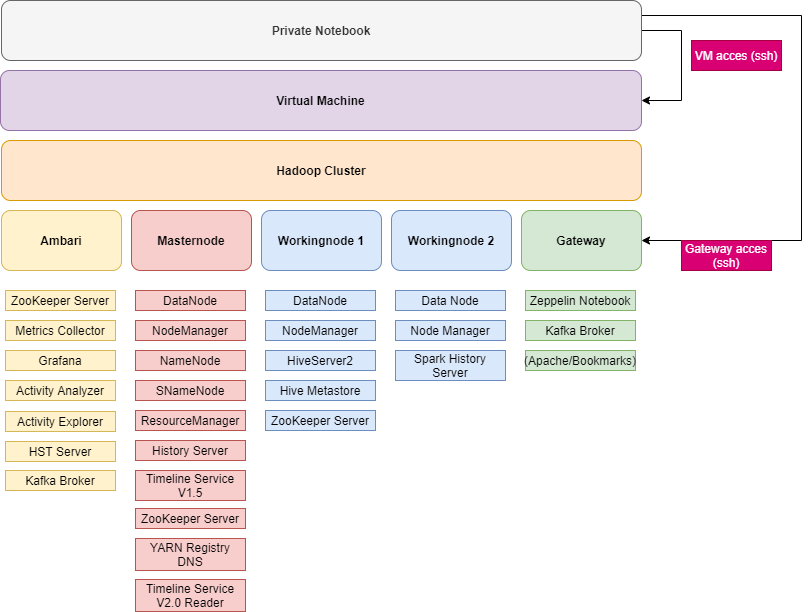

The diagram above was exported from draw.io. Its source (the exported page's mxGraphModel, read from the mxfile embedded in the PNG):
<mxGraphModel dx="1422" dy="745" grid="1" gridSize="10" guides="1" tooltips="1" connect="1" arrows="1" fold="1" page="1" pageScale="1" pageWidth="827" pageHeight="1169" math="0" shadow="0">
  <root>
    <mxCell id="0" />
    <mxCell id="1" parent="0" />
    <mxCell id="iFQV_8Ya4gUTtMSwyYMm-2" value="&lt;b&gt;Masternode&lt;/b&gt;" style="rounded=1;whiteSpace=wrap;html=1;fillColor=#f8cecc;strokeColor=#b85450;" parent="1" vertex="1">
      <mxGeometry x="140" y="290" width="120" height="60" as="geometry" />
    </mxCell>
    <mxCell id="iFQV_8Ya4gUTtMSwyYMm-3" value="NodeManager" style="rounded=0;whiteSpace=wrap;html=1;fillColor=#f8cecc;strokeColor=#b85450;" parent="1" vertex="1">
      <mxGeometry x="144" y="400" width="110" height="20" as="geometry" />
    </mxCell>
    <mxCell id="iFQV_8Ya4gUTtMSwyYMm-4" value="NameNode" style="rounded=0;whiteSpace=wrap;html=1;fillColor=#f8cecc;strokeColor=#b85450;" parent="1" vertex="1">
      <mxGeometry x="144" y="430" width="110" height="20" as="geometry" />
    </mxCell>
    <mxCell id="iFQV_8Ya4gUTtMSwyYMm-5" value="DataNode" style="rounded=0;whiteSpace=wrap;html=1;fillColor=#f8cecc;strokeColor=#b85450;" parent="1" vertex="1">
      <mxGeometry x="144" y="370" width="110" height="20" as="geometry" />
    </mxCell>
    <mxCell id="iFQV_8Ya4gUTtMSwyYMm-8" value="&lt;b&gt;Workingnode 1&lt;/b&gt;" style="rounded=1;whiteSpace=wrap;html=1;fillColor=#dae8fc;strokeColor=#6c8ebf;" parent="1" vertex="1">
      <mxGeometry x="270" y="290" width="120" height="60" as="geometry" />
    </mxCell>
    <mxCell id="iFQV_8Ya4gUTtMSwyYMm-9" value="NodeManager" style="rounded=0;whiteSpace=wrap;html=1;fillColor=#dae8fc;strokeColor=#6c8ebf;" parent="1" vertex="1">
      <mxGeometry x="274" y="400" width="110" height="20" as="geometry" />
    </mxCell>
    <mxCell id="iFQV_8Ya4gUTtMSwyYMm-10" value="HiveServer2" style="rounded=0;whiteSpace=wrap;html=1;fillColor=#dae8fc;strokeColor=#6c8ebf;" parent="1" vertex="1">
      <mxGeometry x="274" y="430" width="110" height="20" as="geometry" />
    </mxCell>
    <mxCell id="iFQV_8Ya4gUTtMSwyYMm-11" value="DataNode" style="rounded=0;whiteSpace=wrap;html=1;fillColor=#dae8fc;strokeColor=#6c8ebf;" parent="1" vertex="1">
      <mxGeometry x="274" y="370" width="110" height="20" as="geometry" />
    </mxCell>
    <mxCell id="iFQV_8Ya4gUTtMSwyYMm-12" value="&lt;b&gt;Workingnode 2&lt;/b&gt;" style="rounded=1;whiteSpace=wrap;html=1;fillColor=#dae8fc;strokeColor=#6c8ebf;" parent="1" vertex="1">
      <mxGeometry x="400" y="290" width="120" height="60" as="geometry" />
    </mxCell>
    <mxCell id="iFQV_8Ya4gUTtMSwyYMm-13" value="Node Manager" style="rounded=0;whiteSpace=wrap;html=1;fillColor=#dae8fc;strokeColor=#6c8ebf;" parent="1" vertex="1">
      <mxGeometry x="404" y="400" width="110" height="20" as="geometry" />
    </mxCell>
    <mxCell id="iFQV_8Ya4gUTtMSwyYMm-14" value="Spark History Server" style="rounded=0;whiteSpace=wrap;html=1;fillColor=#dae8fc;strokeColor=#6c8ebf;" parent="1" vertex="1">
      <mxGeometry x="404" y="430" width="110" height="30" as="geometry" />
    </mxCell>
    <mxCell id="iFQV_8Ya4gUTtMSwyYMm-15" value="Data Node" style="rounded=0;whiteSpace=wrap;html=1;fillColor=#dae8fc;strokeColor=#6c8ebf;" parent="1" vertex="1">
      <mxGeometry x="404" y="370" width="110" height="20" as="geometry" />
    </mxCell>
    <mxCell id="iFQV_8Ya4gUTtMSwyYMm-16" value="&lt;b&gt;Gateway&lt;/b&gt;" style="rounded=1;whiteSpace=wrap;html=1;fillColor=#d5e8d4;strokeColor=#82b366;" parent="1" vertex="1">
      <mxGeometry x="530" y="290" width="120" height="60" as="geometry" />
    </mxCell>
    <mxCell id="iFQV_8Ya4gUTtMSwyYMm-19" value="Zeppelin Notebook" style="rounded=0;whiteSpace=wrap;html=1;fillColor=#d5e8d4;strokeColor=#82b366;" parent="1" vertex="1">
      <mxGeometry x="534" y="370" width="110" height="20" as="geometry" />
    </mxCell>
    <mxCell id="iFQV_8Ya4gUTtMSwyYMm-20" value="&lt;b&gt;Ambari&lt;/b&gt;" style="rounded=1;whiteSpace=wrap;html=1;fillColor=#fff2cc;strokeColor=#d6b656;" parent="1" vertex="1">
      <mxGeometry x="10" y="290" width="120" height="60" as="geometry" />
    </mxCell>
    <mxCell id="iFQV_8Ya4gUTtMSwyYMm-21" value="Metrics Collector" style="rounded=0;whiteSpace=wrap;html=1;fillColor=#fff2cc;strokeColor=#d6b656;" parent="1" vertex="1">
      <mxGeometry x="14" y="400" width="110" height="20" as="geometry" />
    </mxCell>
    <mxCell id="iFQV_8Ya4gUTtMSwyYMm-22" value="Grafana" style="rounded=0;whiteSpace=wrap;html=1;fillColor=#fff2cc;strokeColor=#d6b656;" parent="1" vertex="1">
      <mxGeometry x="14" y="430" width="110" height="20" as="geometry" />
    </mxCell>
    <mxCell id="iFQV_8Ya4gUTtMSwyYMm-23" value="ZooKeeper Server" style="rounded=0;whiteSpace=wrap;html=1;fillColor=#fff2cc;strokeColor=#d6b656;" parent="1" vertex="1">
      <mxGeometry x="14" y="370" width="110" height="20" as="geometry" />
    </mxCell>
    <mxCell id="iFQV_8Ya4gUTtMSwyYMm-24" value="Activity Analyzer" style="rounded=0;whiteSpace=wrap;html=1;fillColor=#fff2cc;strokeColor=#d6b656;" parent="1" vertex="1">
      <mxGeometry x="14" y="460" width="110" height="20" as="geometry" />
    </mxCell>
    <mxCell id="iFQV_8Ya4gUTtMSwyYMm-25" value="Hive Metastore" style="rounded=0;whiteSpace=wrap;html=1;fillColor=#dae8fc;strokeColor=#6c8ebf;" parent="1" vertex="1">
      <mxGeometry x="274" y="460" width="110" height="20" as="geometry" />
    </mxCell>
    <mxCell id="iFQV_8Ya4gUTtMSwyYMm-27" value="ZooKeeper Server" style="rounded=0;whiteSpace=wrap;html=1;fillColor=#dae8fc;strokeColor=#6c8ebf;" parent="1" vertex="1">
      <mxGeometry x="274" y="490" width="110" height="20" as="geometry" />
    </mxCell>
    <mxCell id="iFQV_8Ya4gUTtMSwyYMm-36" value="SNameNode" style="rounded=0;whiteSpace=wrap;html=1;fillColor=#f8cecc;strokeColor=#b85450;" parent="1" vertex="1">
      <mxGeometry x="144" y="460" width="110" height="20" as="geometry" />
    </mxCell>
    <mxCell id="iFQV_8Ya4gUTtMSwyYMm-66" style="edgeStyle=orthogonalEdgeStyle;rounded=0;orthogonalLoop=1;jettySize=auto;html=1;exitX=1;exitY=0.5;exitDx=0;exitDy=0;entryX=1;entryY=0.5;entryDx=0;entryDy=0;" parent="1" source="iFQV_8Ya4gUTtMSwyYMm-37" target="iFQV_8Ya4gUTtMSwyYMm-49" edge="1">
      <mxGeometry relative="1" as="geometry">
        <Array as="points">
          <mxPoint x="690" y="110" />
          <mxPoint x="690" y="180" />
        </Array>
      </mxGeometry>
    </mxCell>
    <mxCell id="iFQV_8Ya4gUTtMSwyYMm-69" style="edgeStyle=orthogonalEdgeStyle;rounded=0;orthogonalLoop=1;jettySize=auto;html=1;exitX=1;exitY=0.25;exitDx=0;exitDy=0;entryX=1;entryY=0.5;entryDx=0;entryDy=0;" parent="1" source="iFQV_8Ya4gUTtMSwyYMm-37" target="iFQV_8Ya4gUTtMSwyYMm-16" edge="1">
      <mxGeometry relative="1" as="geometry">
        <Array as="points">
          <mxPoint x="810" y="95" />
          <mxPoint x="810" y="320" />
        </Array>
      </mxGeometry>
    </mxCell>
    <mxCell id="iFQV_8Ya4gUTtMSwyYMm-37" value="&lt;b&gt;Private Notebook&lt;br&gt;&lt;/b&gt;" style="rounded=1;whiteSpace=wrap;html=1;fillColor=#f5f5f5;strokeColor=#666666;fontColor=#333333;" parent="1" vertex="1">
      <mxGeometry x="10" y="80" width="640" height="60" as="geometry" />
    </mxCell>
    <mxCell id="iFQV_8Ya4gUTtMSwyYMm-49" value="&lt;b&gt;Virtual Machine&lt;br&gt;&lt;/b&gt;" style="rounded=1;whiteSpace=wrap;html=1;fillColor=#e1d5e7;strokeColor=#9673a6;" parent="1" vertex="1">
      <mxGeometry x="9" y="150" width="641" height="60" as="geometry" />
    </mxCell>
    <mxCell id="iFQV_8Ya4gUTtMSwyYMm-52" value="Activity Explorer" style="rounded=0;whiteSpace=wrap;html=1;fillColor=#fff2cc;strokeColor=#d6b656;" parent="1" vertex="1">
      <mxGeometry x="14" y="491" width="110" height="20" as="geometry" />
    </mxCell>
    <mxCell id="iFQV_8Ya4gUTtMSwyYMm-54" value="HST Server" style="rounded=0;whiteSpace=wrap;html=1;fillColor=#fff2cc;strokeColor=#d6b656;" parent="1" vertex="1">
      <mxGeometry x="14" y="521" width="110" height="20" as="geometry" />
    </mxCell>
    <mxCell id="iFQV_8Ya4gUTtMSwyYMm-55" value="Kafka Broker" style="rounded=0;whiteSpace=wrap;html=1;fillColor=#fff2cc;strokeColor=#d6b656;" parent="1" vertex="1">
      <mxGeometry x="14" y="550" width="110" height="20" as="geometry" />
    </mxCell>
    <mxCell id="iFQV_8Ya4gUTtMSwyYMm-56" value="History Server" style="rounded=0;whiteSpace=wrap;html=1;fillColor=#f8cecc;strokeColor=#b85450;" parent="1" vertex="1">
      <mxGeometry x="144" y="520" width="110" height="20" as="geometry" />
    </mxCell>
    <mxCell id="iFQV_8Ya4gUTtMSwyYMm-57" value="Timeline Service V1.5" style="rounded=0;whiteSpace=wrap;html=1;fillColor=#f8cecc;strokeColor=#b85450;" parent="1" vertex="1">
      <mxGeometry x="144" y="550" width="110" height="30" as="geometry" />
    </mxCell>
    <mxCell id="iFQV_8Ya4gUTtMSwyYMm-58" value="ResourceManager" style="rounded=0;whiteSpace=wrap;html=1;fillColor=#f8cecc;strokeColor=#b85450;" parent="1" vertex="1">
      <mxGeometry x="144" y="490" width="110" height="20" as="geometry" />
    </mxCell>
    <mxCell id="iFQV_8Ya4gUTtMSwyYMm-59" value="ZooKeeper Server" style="rounded=0;whiteSpace=wrap;html=1;fillColor=#f8cecc;strokeColor=#b85450;" parent="1" vertex="1">
      <mxGeometry x="144" y="588" width="110" height="20" as="geometry" />
    </mxCell>
    <mxCell id="iFQV_8Ya4gUTtMSwyYMm-60" value="YARN Registry DNS" style="rounded=0;whiteSpace=wrap;html=1;fillColor=#f8cecc;strokeColor=#b85450;" parent="1" vertex="1">
      <mxGeometry x="144" y="618" width="110" height="32" as="geometry" />
    </mxCell>
    <mxCell id="iFQV_8Ya4gUTtMSwyYMm-61" value="Timeline Service V2.0 Reader" style="rounded=0;whiteSpace=wrap;html=1;fillColor=#f8cecc;strokeColor=#b85450;" parent="1" vertex="1">
      <mxGeometry x="144" y="659" width="110" height="32" as="geometry" />
    </mxCell>
    <mxCell id="iFQV_8Ya4gUTtMSwyYMm-62" value="Kafka Broker" style="rounded=0;whiteSpace=wrap;html=1;fillColor=#d5e8d4;strokeColor=#82b366;" parent="1" vertex="1">
      <mxGeometry x="534" y="400" width="110" height="20" as="geometry" />
    </mxCell>
    <mxCell id="iFQV_8Ya4gUTtMSwyYMm-63" value="(Apache/Bookmarks)" style="rounded=0;whiteSpace=wrap;html=1;fillColor=#d5e8d4;strokeColor=#82b366;" parent="1" vertex="1">
      <mxGeometry x="534" y="430" width="110" height="20" as="geometry" />
    </mxCell>
    <mxCell id="iFQV_8Ya4gUTtMSwyYMm-65" value="&lt;b&gt;Hadoop Cluster&lt;br&gt;&lt;/b&gt;" style="rounded=1;whiteSpace=wrap;html=1;fillColor=#ffe6cc;strokeColor=#d79b00;" parent="1" vertex="1">
      <mxGeometry x="10" y="220" width="640" height="60" as="geometry" />
    </mxCell>
    <mxCell id="iFQV_8Ya4gUTtMSwyYMm-68" value="Gateway acces (ssh)" style="text;html=1;strokeColor=#A50040;fillColor=#d80073;align=center;verticalAlign=middle;whiteSpace=wrap;rounded=0;fontColor=#ffffff;" parent="1" vertex="1">
      <mxGeometry x="690" y="320" width="90" height="30" as="geometry" />
    </mxCell>
    <mxCell id="iFQV_8Ya4gUTtMSwyYMm-70" value="VM acces (ssh)" style="text;html=1;strokeColor=#A50040;fillColor=#d80073;align=center;verticalAlign=middle;whiteSpace=wrap;rounded=0;fontColor=#ffffff;" parent="1" vertex="1">
      <mxGeometry x="700" y="120" width="90" height="30" as="geometry" />
    </mxCell>
  </root>
</mxGraphModel>